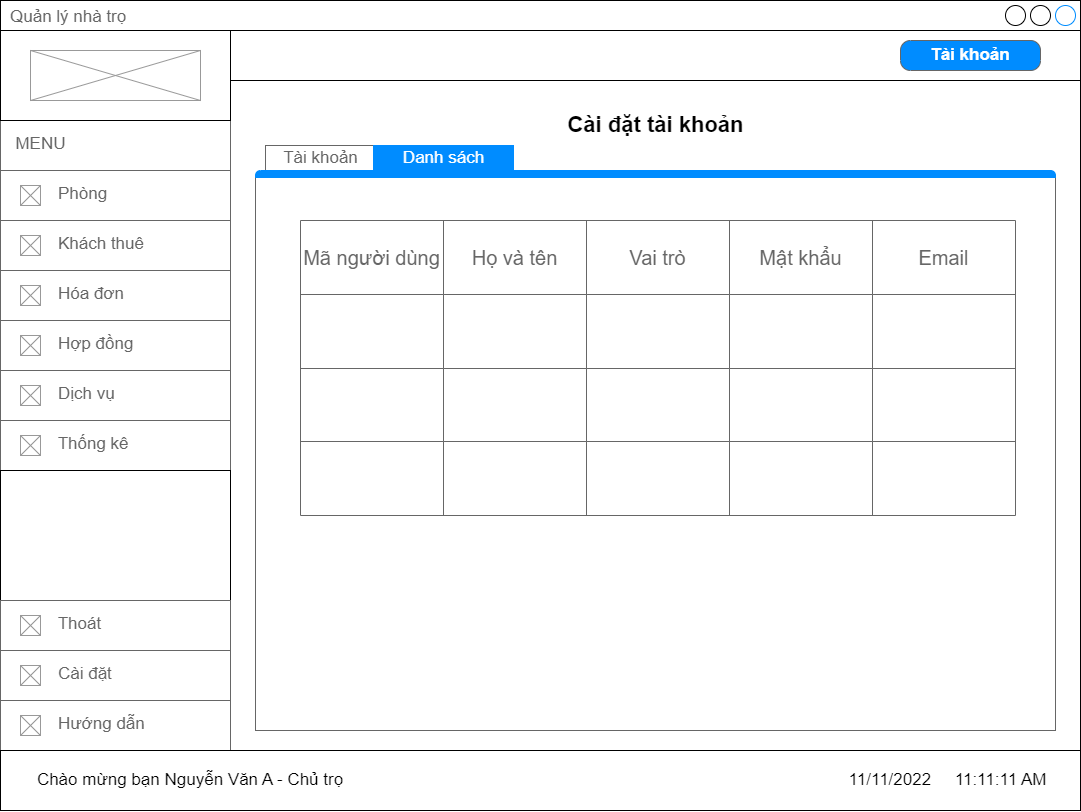

The diagram above was exported from draw.io. Its source (the exported page's mxGraphModel, read from the mxfile embedded in the PNG):
<mxGraphModel dx="1887" dy="1018" grid="1" gridSize="10" guides="1" tooltips="1" connect="1" arrows="1" fold="1" page="1" pageScale="1" pageWidth="827" pageHeight="1169" math="0" shadow="0">
  <root>
    <mxCell id="0" />
    <mxCell id="1" parent="0" />
    <mxCell id="Os-BxhRrXitKLKdSdO-N-1" value="Quản lý nhà trọ" style="strokeWidth=1;shadow=0;dashed=0;align=center;html=1;shape=mxgraph.mockup.containers.window;align=left;verticalAlign=top;spacingLeft=8;strokeColor2=#008cff;strokeColor3=#c4c4c4;fontColor=#666666;mainText=;fontSize=17;labelBackgroundColor=none;" vertex="1" parent="1">
      <mxGeometry x="120" y="70" width="1080" height="810" as="geometry" />
    </mxCell>
    <mxCell id="Os-BxhRrXitKLKdSdO-N-2" value="&amp;nbsp; MENU" style="strokeWidth=1;shadow=0;dashed=0;align=center;html=1;shape=mxgraph.mockup.text.textBox;fontColor=#666666;align=left;fontSize=17;spacingLeft=4;spacingTop=-3;strokeColor=#666666;mainText=" vertex="1" parent="1">
      <mxGeometry x="120" y="190" width="230" height="50" as="geometry" />
    </mxCell>
    <mxCell id="Os-BxhRrXitKLKdSdO-N-3" value="&lt;span style=&quot;white-space: pre;&quot;&gt;&#09;&lt;/span&gt;&amp;nbsp; &amp;nbsp;Phòng" style="strokeWidth=1;shadow=0;dashed=0;align=center;html=1;shape=mxgraph.mockup.text.textBox;fontColor=#666666;align=left;fontSize=17;spacingLeft=4;spacingTop=-3;strokeColor=#666666;mainText=" vertex="1" parent="1">
      <mxGeometry x="120" y="240" width="230" height="50" as="geometry" />
    </mxCell>
    <mxCell id="Os-BxhRrXitKLKdSdO-N-4" value="" style="verticalLabelPosition=bottom;shadow=0;dashed=0;align=center;html=1;verticalAlign=top;strokeWidth=1;shape=mxgraph.mockup.graphics.simpleIcon;strokeColor=#999999;" vertex="1" parent="1">
      <mxGeometry x="140" y="255" width="20" height="20" as="geometry" />
    </mxCell>
    <mxCell id="Os-BxhRrXitKLKdSdO-N-5" value="" style="verticalLabelPosition=bottom;shadow=0;dashed=0;align=center;html=1;verticalAlign=top;strokeWidth=1;shape=mxgraph.mockup.graphics.simpleIcon;strokeColor=#999999;" vertex="1" parent="1">
      <mxGeometry x="140" y="305" width="20" height="20" as="geometry" />
    </mxCell>
    <mxCell id="Os-BxhRrXitKLKdSdO-N-6" value="&lt;span style=&quot;white-space: pre;&quot;&gt;&#09;&lt;/span&gt;&amp;nbsp; &amp;nbsp;Khách thuê" style="strokeWidth=1;shadow=0;dashed=0;align=center;html=1;shape=mxgraph.mockup.text.textBox;fontColor=#666666;align=left;fontSize=17;spacingLeft=4;spacingTop=-3;strokeColor=#666666;mainText=" vertex="1" parent="1">
      <mxGeometry x="120" y="290" width="230" height="50" as="geometry" />
    </mxCell>
    <mxCell id="Os-BxhRrXitKLKdSdO-N-7" value="" style="verticalLabelPosition=bottom;shadow=0;dashed=0;align=center;html=1;verticalAlign=top;strokeWidth=1;shape=mxgraph.mockup.graphics.simpleIcon;strokeColor=#999999;" vertex="1" parent="1">
      <mxGeometry x="140" y="355" width="20" height="20" as="geometry" />
    </mxCell>
    <mxCell id="Os-BxhRrXitKLKdSdO-N-8" value="&lt;span style=&quot;white-space: pre;&quot;&gt;&#09;&lt;/span&gt;&amp;nbsp; &amp;nbsp;Hóa đơn" style="strokeWidth=1;shadow=0;dashed=0;align=center;html=1;shape=mxgraph.mockup.text.textBox;fontColor=#666666;align=left;fontSize=17;spacingLeft=4;spacingTop=-3;strokeColor=#666666;mainText=" vertex="1" parent="1">
      <mxGeometry x="120" y="340" width="230" height="50" as="geometry" />
    </mxCell>
    <mxCell id="Os-BxhRrXitKLKdSdO-N-9" value="" style="verticalLabelPosition=bottom;shadow=0;dashed=0;align=center;html=1;verticalAlign=top;strokeWidth=1;shape=mxgraph.mockup.graphics.simpleIcon;strokeColor=#999999;" vertex="1" parent="1">
      <mxGeometry x="140" y="405" width="20" height="20" as="geometry" />
    </mxCell>
    <mxCell id="Os-BxhRrXitKLKdSdO-N-10" value="&lt;span style=&quot;white-space: pre;&quot;&gt;&#09;&lt;/span&gt;&amp;nbsp; &amp;nbsp;Hợp đồng" style="strokeWidth=1;shadow=0;dashed=0;align=center;html=1;shape=mxgraph.mockup.text.textBox;fontColor=#666666;align=left;fontSize=17;spacingLeft=4;spacingTop=-3;strokeColor=#666666;mainText=" vertex="1" parent="1">
      <mxGeometry x="120" y="390" width="230" height="50" as="geometry" />
    </mxCell>
    <mxCell id="Os-BxhRrXitKLKdSdO-N-11" value="" style="verticalLabelPosition=bottom;shadow=0;dashed=0;align=center;html=1;verticalAlign=top;strokeWidth=1;shape=mxgraph.mockup.graphics.simpleIcon;strokeColor=#999999;" vertex="1" parent="1">
      <mxGeometry x="140" y="305" width="20" height="20" as="geometry" />
    </mxCell>
    <mxCell id="Os-BxhRrXitKLKdSdO-N-12" value="" style="verticalLabelPosition=bottom;shadow=0;dashed=0;align=center;html=1;verticalAlign=top;strokeWidth=1;shape=mxgraph.mockup.graphics.simpleIcon;strokeColor=#999999;" vertex="1" parent="1">
      <mxGeometry x="140" y="355" width="20" height="20" as="geometry" />
    </mxCell>
    <mxCell id="Os-BxhRrXitKLKdSdO-N-13" value="" style="verticalLabelPosition=bottom;shadow=0;dashed=0;align=center;html=1;verticalAlign=top;strokeWidth=1;shape=mxgraph.mockup.graphics.simpleIcon;strokeColor=#999999;" vertex="1" parent="1">
      <mxGeometry x="140" y="455" width="20" height="20" as="geometry" />
    </mxCell>
    <mxCell id="Os-BxhRrXitKLKdSdO-N-14" value="&lt;span style=&quot;white-space: pre;&quot;&gt;&#09;&lt;/span&gt;&amp;nbsp; &amp;nbsp;Dịch vụ" style="strokeWidth=1;shadow=0;dashed=0;align=center;html=1;shape=mxgraph.mockup.text.textBox;fontColor=#666666;align=left;fontSize=17;spacingLeft=4;spacingTop=-3;strokeColor=#666666;mainText=" vertex="1" parent="1">
      <mxGeometry x="120" y="440" width="230" height="50" as="geometry" />
    </mxCell>
    <mxCell id="Os-BxhRrXitKLKdSdO-N-15" value="" style="verticalLabelPosition=bottom;shadow=0;dashed=0;align=center;html=1;verticalAlign=top;strokeWidth=1;shape=mxgraph.mockup.graphics.simpleIcon;strokeColor=#999999;" vertex="1" parent="1">
      <mxGeometry x="140" y="405" width="20" height="20" as="geometry" />
    </mxCell>
    <mxCell id="Os-BxhRrXitKLKdSdO-N-16" value="" style="verticalLabelPosition=bottom;shadow=0;dashed=0;align=center;html=1;verticalAlign=top;strokeWidth=1;shape=mxgraph.mockup.graphics.simpleIcon;strokeColor=#999999;" vertex="1" parent="1">
      <mxGeometry x="140" y="455" width="20" height="20" as="geometry" />
    </mxCell>
    <mxCell id="Os-BxhRrXitKLKdSdO-N-17" value="&lt;span style=&quot;white-space: pre;&quot;&gt;&#09;&lt;/span&gt;&amp;nbsp; &amp;nbsp;Thống kê" style="strokeWidth=1;shadow=0;dashed=0;align=center;html=1;shape=mxgraph.mockup.text.textBox;fontColor=#666666;align=left;fontSize=17;spacingLeft=4;spacingTop=-3;strokeColor=#666666;mainText=" vertex="1" parent="1">
      <mxGeometry x="120" y="490" width="230" height="50" as="geometry" />
    </mxCell>
    <mxCell id="Os-BxhRrXitKLKdSdO-N-18" value="" style="verticalLabelPosition=bottom;shadow=0;dashed=0;align=center;html=1;verticalAlign=top;strokeWidth=1;shape=mxgraph.mockup.graphics.simpleIcon;strokeColor=#999999;" vertex="1" parent="1">
      <mxGeometry x="140" y="505" width="20" height="20" as="geometry" />
    </mxCell>
    <mxCell id="Os-BxhRrXitKLKdSdO-N-19" value="" style="rounded=0;whiteSpace=wrap;html=1;" vertex="1" parent="1">
      <mxGeometry x="120" y="540" width="230" height="130" as="geometry" />
    </mxCell>
    <mxCell id="Os-BxhRrXitKLKdSdO-N-20" value="&lt;span style=&quot;white-space: pre;&quot;&gt;&#09;&lt;/span&gt;&amp;nbsp; &amp;nbsp;Hướng dẫn" style="strokeWidth=1;shadow=0;dashed=0;align=center;html=1;shape=mxgraph.mockup.text.textBox;fontColor=#666666;align=left;fontSize=17;spacingLeft=4;spacingTop=-3;strokeColor=#666666;mainText=" vertex="1" parent="1">
      <mxGeometry x="120" y="770" width="230" height="50" as="geometry" />
    </mxCell>
    <mxCell id="Os-BxhRrXitKLKdSdO-N-21" value="" style="verticalLabelPosition=bottom;shadow=0;dashed=0;align=center;html=1;verticalAlign=top;strokeWidth=1;shape=mxgraph.mockup.graphics.simpleIcon;strokeColor=#999999;" vertex="1" parent="1">
      <mxGeometry x="140" y="785" width="20" height="20" as="geometry" />
    </mxCell>
    <mxCell id="Os-BxhRrXitKLKdSdO-N-22" value="&lt;span style=&quot;white-space: pre;&quot;&gt;&#09;&lt;/span&gt;&amp;nbsp; &amp;nbsp;Cài đặt" style="strokeWidth=1;shadow=0;dashed=0;align=center;html=1;shape=mxgraph.mockup.text.textBox;fontColor=#666666;align=left;fontSize=17;spacingLeft=4;spacingTop=-3;strokeColor=#666666;mainText=" vertex="1" parent="1">
      <mxGeometry x="120" y="720" width="230" height="50" as="geometry" />
    </mxCell>
    <mxCell id="Os-BxhRrXitKLKdSdO-N-23" value="" style="verticalLabelPosition=bottom;shadow=0;dashed=0;align=center;html=1;verticalAlign=top;strokeWidth=1;shape=mxgraph.mockup.graphics.simpleIcon;strokeColor=#999999;" vertex="1" parent="1">
      <mxGeometry x="140" y="735" width="20" height="20" as="geometry" />
    </mxCell>
    <mxCell id="Os-BxhRrXitKLKdSdO-N-24" value="&lt;span style=&quot;white-space: pre;&quot;&gt;&#09;&lt;/span&gt;&amp;nbsp; &amp;nbsp;Thoát" style="strokeWidth=1;shadow=0;dashed=0;align=center;html=1;shape=mxgraph.mockup.text.textBox;fontColor=#666666;align=left;fontSize=17;spacingLeft=4;spacingTop=-3;strokeColor=#666666;mainText=" vertex="1" parent="1">
      <mxGeometry x="120" y="670" width="230" height="50" as="geometry" />
    </mxCell>
    <mxCell id="Os-BxhRrXitKLKdSdO-N-25" value="" style="verticalLabelPosition=bottom;shadow=0;dashed=0;align=center;html=1;verticalAlign=top;strokeWidth=1;shape=mxgraph.mockup.graphics.simpleIcon;strokeColor=#999999;" vertex="1" parent="1">
      <mxGeometry x="140" y="685" width="20" height="20" as="geometry" />
    </mxCell>
    <mxCell id="Os-BxhRrXitKLKdSdO-N-26" value="" style="rounded=0;whiteSpace=wrap;html=1;" vertex="1" parent="1">
      <mxGeometry x="350" y="100" width="850" height="50" as="geometry" />
    </mxCell>
    <mxCell id="Os-BxhRrXitKLKdSdO-N-27" value="" style="rounded=0;whiteSpace=wrap;html=1;" vertex="1" parent="1">
      <mxGeometry x="120" y="100" width="230" height="90" as="geometry" />
    </mxCell>
    <mxCell id="Os-BxhRrXitKLKdSdO-N-28" value="" style="verticalLabelPosition=bottom;shadow=0;dashed=0;align=center;html=1;verticalAlign=top;strokeWidth=1;shape=mxgraph.mockup.graphics.simpleIcon;strokeColor=#999999;" vertex="1" parent="1">
      <mxGeometry x="150" y="120" width="170" height="50" as="geometry" />
    </mxCell>
    <mxCell id="Os-BxhRrXitKLKdSdO-N-29" value="Tài khoản" style="strokeWidth=1;shadow=0;dashed=0;align=center;html=1;shape=mxgraph.mockup.buttons.button;strokeColor=#666666;fontColor=#ffffff;mainText=;buttonStyle=round;fontSize=17;fontStyle=1;fillColor=#008cff;whiteSpace=wrap;" vertex="1" parent="1">
      <mxGeometry x="1020" y="110" width="140" height="30" as="geometry" />
    </mxCell>
    <mxCell id="Os-BxhRrXitKLKdSdO-N-30" value="" style="rounded=0;whiteSpace=wrap;html=1;" vertex="1" parent="1">
      <mxGeometry x="120" y="820" width="1080" height="60" as="geometry" />
    </mxCell>
    <mxCell id="Os-BxhRrXitKLKdSdO-N-31" value="Chào mừng bạn Nguyễn Văn A - Chủ trọ" style="text;html=1;strokeColor=none;fillColor=none;align=center;verticalAlign=middle;whiteSpace=wrap;rounded=0;fontSize=17;" vertex="1" parent="1">
      <mxGeometry x="140" y="835" width="340" height="30" as="geometry" />
    </mxCell>
    <mxCell id="Os-BxhRrXitKLKdSdO-N-32" value="11/11/2022&amp;nbsp; &amp;nbsp; &amp;nbsp;11:11:11 AM" style="text;html=1;strokeColor=none;fillColor=none;align=center;verticalAlign=middle;whiteSpace=wrap;rounded=0;fontSize=17;" vertex="1" parent="1">
      <mxGeometry x="960" y="835" width="215" height="30" as="geometry" />
    </mxCell>
    <mxCell id="Os-BxhRrXitKLKdSdO-N-33" value="Cài đặt tài khoản" style="text;html=1;strokeColor=none;fillColor=none;align=center;verticalAlign=middle;whiteSpace=wrap;rounded=0;fontSize=22;fontColor=#000000;fontStyle=1" vertex="1" parent="1">
      <mxGeometry x="662.5" y="180" width="225" height="30" as="geometry" />
    </mxCell>
    <mxCell id="Os-BxhRrXitKLKdSdO-N-34" value="" style="strokeWidth=1;shadow=0;dashed=0;align=center;html=1;shape=mxgraph.mockup.containers.marginRect2;rectMarginTop=32;strokeColor=#666666;gradientColor=none;fontSize=18;" vertex="1" parent="1">
      <mxGeometry x="375" y="215" width="800" height="585" as="geometry" />
    </mxCell>
    <mxCell id="Os-BxhRrXitKLKdSdO-N-35" value="Tài khoản" style="strokeWidth=1;shadow=0;dashed=0;align=center;html=1;shape=mxgraph.mockup.containers.rrect;rSize=0;fontSize=17;fontColor=#666666;strokeColor=#666666;fillColor=#FFFFFF;" vertex="1" parent="Os-BxhRrXitKLKdSdO-N-34">
      <mxGeometry width="110" height="25" relative="1" as="geometry">
        <mxPoint x="10" as="offset" />
      </mxGeometry>
    </mxCell>
    <mxCell id="Os-BxhRrXitKLKdSdO-N-36" value="" style="strokeWidth=1;shadow=0;dashed=0;align=center;html=1;shape=mxgraph.mockup.containers.topButton;rSize=5;strokeColor=#008cff;fillColor=#008cff;gradientColor=none;resizeWidth=1;movable=0;deletable=1;fontSize=18;" vertex="1" parent="Os-BxhRrXitKLKdSdO-N-34">
      <mxGeometry width="800" height="7" relative="1" as="geometry">
        <mxPoint y="25" as="offset" />
      </mxGeometry>
    </mxCell>
    <mxCell id="Os-BxhRrXitKLKdSdO-N-37" value="Danh sách" style="strokeWidth=1;shadow=0;dashed=0;align=center;html=1;shape=mxgraph.mockup.containers.rrect;rSize=0;fontSize=17;gradientColor=none;fillColor=#008CFF;strokeColor=#008CFF;fontColor=#FFFFFF;" vertex="1" parent="Os-BxhRrXitKLKdSdO-N-34">
      <mxGeometry width="140" height="25" relative="1" as="geometry">
        <mxPoint x="118" as="offset" />
      </mxGeometry>
    </mxCell>
    <mxCell id="SDAy_KfSrl6qdL4CbMrr-1" value="" style="shape=table;startSize=0;container=1;collapsible=0;childLayout=tableLayout;strokeColor=#666666;fontSize=20;fontColor=#666666;fillColor=#FFFFFF;" vertex="1" parent="Os-BxhRrXitKLKdSdO-N-34">
      <mxGeometry x="45" y="75" width="715" height="295" as="geometry" />
    </mxCell>
    <mxCell id="SDAy_KfSrl6qdL4CbMrr-2" value="" style="shape=tableRow;horizontal=0;startSize=0;swimlaneHead=0;swimlaneBody=0;top=0;left=0;bottom=0;right=0;collapsible=0;dropTarget=0;fillColor=none;points=[[0,0.5],[1,0.5]];portConstraint=eastwest;strokeColor=#666666;fontSize=20;fontColor=#666666;" vertex="1" parent="SDAy_KfSrl6qdL4CbMrr-1">
      <mxGeometry width="715" height="74" as="geometry" />
    </mxCell>
    <mxCell id="SDAy_KfSrl6qdL4CbMrr-3" value="Mã người dùng" style="shape=partialRectangle;html=1;whiteSpace=wrap;connectable=0;overflow=hidden;fillColor=none;top=0;left=0;bottom=0;right=0;pointerEvents=1;strokeColor=#666666;fontSize=20;fontColor=#666666;" vertex="1" parent="SDAy_KfSrl6qdL4CbMrr-2">
      <mxGeometry width="143" height="74" as="geometry">
        <mxRectangle width="143" height="74" as="alternateBounds" />
      </mxGeometry>
    </mxCell>
    <mxCell id="SDAy_KfSrl6qdL4CbMrr-4" value="Họ và tên" style="shape=partialRectangle;html=1;whiteSpace=wrap;connectable=0;overflow=hidden;fillColor=none;top=0;left=0;bottom=0;right=0;pointerEvents=1;strokeColor=#666666;fontSize=20;fontColor=#666666;" vertex="1" parent="SDAy_KfSrl6qdL4CbMrr-2">
      <mxGeometry x="143" width="143" height="74" as="geometry">
        <mxRectangle width="143" height="74" as="alternateBounds" />
      </mxGeometry>
    </mxCell>
    <mxCell id="SDAy_KfSrl6qdL4CbMrr-5" value="Vai trò" style="shape=partialRectangle;html=1;whiteSpace=wrap;connectable=0;overflow=hidden;fillColor=none;top=0;left=0;bottom=0;right=0;pointerEvents=1;strokeColor=#666666;fontSize=20;fontColor=#666666;" vertex="1" parent="SDAy_KfSrl6qdL4CbMrr-2">
      <mxGeometry x="286" width="143" height="74" as="geometry">
        <mxRectangle width="143" height="74" as="alternateBounds" />
      </mxGeometry>
    </mxCell>
    <mxCell id="SDAy_KfSrl6qdL4CbMrr-6" value="Mật khẩu" style="shape=partialRectangle;html=1;whiteSpace=wrap;connectable=0;overflow=hidden;fillColor=none;top=0;left=0;bottom=0;right=0;pointerEvents=1;strokeColor=#666666;fontSize=20;fontColor=#666666;" vertex="1" parent="SDAy_KfSrl6qdL4CbMrr-2">
      <mxGeometry x="429" width="143" height="74" as="geometry">
        <mxRectangle width="143" height="74" as="alternateBounds" />
      </mxGeometry>
    </mxCell>
    <mxCell id="SDAy_KfSrl6qdL4CbMrr-7" value="Email" style="shape=partialRectangle;html=1;whiteSpace=wrap;connectable=0;overflow=hidden;fillColor=none;top=0;left=0;bottom=0;right=0;pointerEvents=1;strokeColor=#666666;fontSize=20;fontColor=#666666;" vertex="1" parent="SDAy_KfSrl6qdL4CbMrr-2">
      <mxGeometry x="572" width="143" height="74" as="geometry">
        <mxRectangle width="143" height="74" as="alternateBounds" />
      </mxGeometry>
    </mxCell>
    <mxCell id="SDAy_KfSrl6qdL4CbMrr-8" value="" style="shape=tableRow;horizontal=0;startSize=0;swimlaneHead=0;swimlaneBody=0;top=0;left=0;bottom=0;right=0;collapsible=0;dropTarget=0;fillColor=none;points=[[0,0.5],[1,0.5]];portConstraint=eastwest;strokeColor=#666666;fontSize=20;fontColor=#666666;" vertex="1" parent="SDAy_KfSrl6qdL4CbMrr-1">
      <mxGeometry y="74" width="715" height="74" as="geometry" />
    </mxCell>
    <mxCell id="SDAy_KfSrl6qdL4CbMrr-9" value="" style="shape=partialRectangle;html=1;whiteSpace=wrap;connectable=0;overflow=hidden;fillColor=none;top=0;left=0;bottom=0;right=0;pointerEvents=1;strokeColor=#666666;fontSize=20;fontColor=#666666;" vertex="1" parent="SDAy_KfSrl6qdL4CbMrr-8">
      <mxGeometry width="143" height="74" as="geometry">
        <mxRectangle width="143" height="74" as="alternateBounds" />
      </mxGeometry>
    </mxCell>
    <mxCell id="SDAy_KfSrl6qdL4CbMrr-10" value="" style="shape=partialRectangle;html=1;whiteSpace=wrap;connectable=0;overflow=hidden;fillColor=none;top=0;left=0;bottom=0;right=0;pointerEvents=1;strokeColor=#666666;fontSize=20;fontColor=#666666;" vertex="1" parent="SDAy_KfSrl6qdL4CbMrr-8">
      <mxGeometry x="143" width="143" height="74" as="geometry">
        <mxRectangle width="143" height="74" as="alternateBounds" />
      </mxGeometry>
    </mxCell>
    <mxCell id="SDAy_KfSrl6qdL4CbMrr-11" value="" style="shape=partialRectangle;html=1;whiteSpace=wrap;connectable=0;overflow=hidden;fillColor=none;top=0;left=0;bottom=0;right=0;pointerEvents=1;strokeColor=#666666;fontSize=20;fontColor=#666666;" vertex="1" parent="SDAy_KfSrl6qdL4CbMrr-8">
      <mxGeometry x="286" width="143" height="74" as="geometry">
        <mxRectangle width="143" height="74" as="alternateBounds" />
      </mxGeometry>
    </mxCell>
    <mxCell id="SDAy_KfSrl6qdL4CbMrr-12" value="" style="shape=partialRectangle;html=1;whiteSpace=wrap;connectable=0;overflow=hidden;fillColor=none;top=0;left=0;bottom=0;right=0;pointerEvents=1;strokeColor=#666666;fontSize=20;fontColor=#666666;" vertex="1" parent="SDAy_KfSrl6qdL4CbMrr-8">
      <mxGeometry x="429" width="143" height="74" as="geometry">
        <mxRectangle width="143" height="74" as="alternateBounds" />
      </mxGeometry>
    </mxCell>
    <mxCell id="SDAy_KfSrl6qdL4CbMrr-13" value="" style="shape=partialRectangle;html=1;whiteSpace=wrap;connectable=0;overflow=hidden;fillColor=none;top=0;left=0;bottom=0;right=0;pointerEvents=1;strokeColor=#666666;fontSize=20;fontColor=#666666;" vertex="1" parent="SDAy_KfSrl6qdL4CbMrr-8">
      <mxGeometry x="572" width="143" height="74" as="geometry">
        <mxRectangle width="143" height="74" as="alternateBounds" />
      </mxGeometry>
    </mxCell>
    <mxCell id="SDAy_KfSrl6qdL4CbMrr-14" value="" style="shape=tableRow;horizontal=0;startSize=0;swimlaneHead=0;swimlaneBody=0;top=0;left=0;bottom=0;right=0;collapsible=0;dropTarget=0;fillColor=none;points=[[0,0.5],[1,0.5]];portConstraint=eastwest;strokeColor=#666666;fontSize=20;fontColor=#666666;" vertex="1" parent="SDAy_KfSrl6qdL4CbMrr-1">
      <mxGeometry y="148" width="715" height="73" as="geometry" />
    </mxCell>
    <mxCell id="SDAy_KfSrl6qdL4CbMrr-15" value="" style="shape=partialRectangle;html=1;whiteSpace=wrap;connectable=0;overflow=hidden;fillColor=none;top=0;left=0;bottom=0;right=0;pointerEvents=1;strokeColor=#666666;fontSize=20;fontColor=#666666;" vertex="1" parent="SDAy_KfSrl6qdL4CbMrr-14">
      <mxGeometry width="143" height="73" as="geometry">
        <mxRectangle width="143" height="73" as="alternateBounds" />
      </mxGeometry>
    </mxCell>
    <mxCell id="SDAy_KfSrl6qdL4CbMrr-16" value="" style="shape=partialRectangle;html=1;whiteSpace=wrap;connectable=0;overflow=hidden;fillColor=none;top=0;left=0;bottom=0;right=0;pointerEvents=1;strokeColor=#666666;fontSize=20;fontColor=#666666;" vertex="1" parent="SDAy_KfSrl6qdL4CbMrr-14">
      <mxGeometry x="143" width="143" height="73" as="geometry">
        <mxRectangle width="143" height="73" as="alternateBounds" />
      </mxGeometry>
    </mxCell>
    <mxCell id="SDAy_KfSrl6qdL4CbMrr-17" value="" style="shape=partialRectangle;html=1;whiteSpace=wrap;connectable=0;overflow=hidden;fillColor=none;top=0;left=0;bottom=0;right=0;pointerEvents=1;strokeColor=#666666;fontSize=20;fontColor=#666666;" vertex="1" parent="SDAy_KfSrl6qdL4CbMrr-14">
      <mxGeometry x="286" width="143" height="73" as="geometry">
        <mxRectangle width="143" height="73" as="alternateBounds" />
      </mxGeometry>
    </mxCell>
    <mxCell id="SDAy_KfSrl6qdL4CbMrr-18" value="" style="shape=partialRectangle;html=1;whiteSpace=wrap;connectable=0;overflow=hidden;fillColor=none;top=0;left=0;bottom=0;right=0;pointerEvents=1;strokeColor=#666666;fontSize=20;fontColor=#666666;" vertex="1" parent="SDAy_KfSrl6qdL4CbMrr-14">
      <mxGeometry x="429" width="143" height="73" as="geometry">
        <mxRectangle width="143" height="73" as="alternateBounds" />
      </mxGeometry>
    </mxCell>
    <mxCell id="SDAy_KfSrl6qdL4CbMrr-19" value="" style="shape=partialRectangle;html=1;whiteSpace=wrap;connectable=0;overflow=hidden;fillColor=none;top=0;left=0;bottom=0;right=0;pointerEvents=1;strokeColor=#666666;fontSize=20;fontColor=#666666;" vertex="1" parent="SDAy_KfSrl6qdL4CbMrr-14">
      <mxGeometry x="572" width="143" height="73" as="geometry">
        <mxRectangle width="143" height="73" as="alternateBounds" />
      </mxGeometry>
    </mxCell>
    <mxCell id="SDAy_KfSrl6qdL4CbMrr-20" value="" style="shape=tableRow;horizontal=0;startSize=0;swimlaneHead=0;swimlaneBody=0;top=0;left=0;bottom=0;right=0;collapsible=0;dropTarget=0;fillColor=none;points=[[0,0.5],[1,0.5]];portConstraint=eastwest;strokeColor=#666666;fontSize=20;fontColor=#666666;" vertex="1" parent="SDAy_KfSrl6qdL4CbMrr-1">
      <mxGeometry y="221" width="715" height="74" as="geometry" />
    </mxCell>
    <mxCell id="SDAy_KfSrl6qdL4CbMrr-21" value="" style="shape=partialRectangle;html=1;whiteSpace=wrap;connectable=0;overflow=hidden;fillColor=none;top=0;left=0;bottom=0;right=0;pointerEvents=1;strokeColor=#666666;fontSize=20;fontColor=#666666;" vertex="1" parent="SDAy_KfSrl6qdL4CbMrr-20">
      <mxGeometry width="143" height="74" as="geometry">
        <mxRectangle width="143" height="74" as="alternateBounds" />
      </mxGeometry>
    </mxCell>
    <mxCell id="SDAy_KfSrl6qdL4CbMrr-22" value="" style="shape=partialRectangle;html=1;whiteSpace=wrap;connectable=0;overflow=hidden;fillColor=none;top=0;left=0;bottom=0;right=0;pointerEvents=1;strokeColor=#666666;fontSize=20;fontColor=#666666;" vertex="1" parent="SDAy_KfSrl6qdL4CbMrr-20">
      <mxGeometry x="143" width="143" height="74" as="geometry">
        <mxRectangle width="143" height="74" as="alternateBounds" />
      </mxGeometry>
    </mxCell>
    <mxCell id="SDAy_KfSrl6qdL4CbMrr-23" value="" style="shape=partialRectangle;html=1;whiteSpace=wrap;connectable=0;overflow=hidden;fillColor=none;top=0;left=0;bottom=0;right=0;pointerEvents=1;strokeColor=#666666;fontSize=20;fontColor=#666666;" vertex="1" parent="SDAy_KfSrl6qdL4CbMrr-20">
      <mxGeometry x="286" width="143" height="74" as="geometry">
        <mxRectangle width="143" height="74" as="alternateBounds" />
      </mxGeometry>
    </mxCell>
    <mxCell id="SDAy_KfSrl6qdL4CbMrr-24" value="" style="shape=partialRectangle;html=1;whiteSpace=wrap;connectable=0;overflow=hidden;fillColor=none;top=0;left=0;bottom=0;right=0;pointerEvents=1;strokeColor=#666666;fontSize=20;fontColor=#666666;" vertex="1" parent="SDAy_KfSrl6qdL4CbMrr-20">
      <mxGeometry x="429" width="143" height="74" as="geometry">
        <mxRectangle width="143" height="74" as="alternateBounds" />
      </mxGeometry>
    </mxCell>
    <mxCell id="SDAy_KfSrl6qdL4CbMrr-25" value="" style="shape=partialRectangle;html=1;whiteSpace=wrap;connectable=0;overflow=hidden;fillColor=none;top=0;left=0;bottom=0;right=0;pointerEvents=1;strokeColor=#666666;fontSize=20;fontColor=#666666;" vertex="1" parent="SDAy_KfSrl6qdL4CbMrr-20">
      <mxGeometry x="572" width="143" height="74" as="geometry">
        <mxRectangle width="143" height="74" as="alternateBounds" />
      </mxGeometry>
    </mxCell>
  </root>
</mxGraphModel>